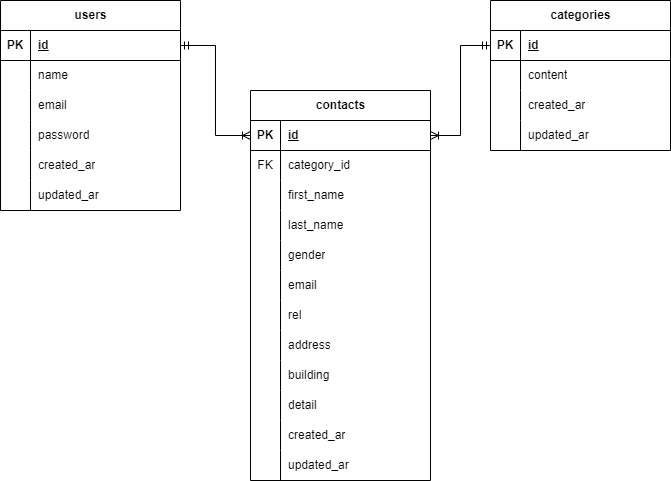

The diagram above was exported from draw.io. Its source (the exported page's mxGraphModel, read from the mxfile embedded in the PNG):
<mxGraphModel dx="686" dy="547" grid="1" gridSize="10" guides="1" tooltips="1" connect="1" arrows="1" fold="1" page="1" pageScale="1" pageWidth="827" pageHeight="1169" math="0" shadow="0">
  <root>
    <mxCell id="0" />
    <mxCell id="1" parent="0" />
    <mxCell id="2" value="users" style="shape=table;startSize=30;container=1;collapsible=1;childLayout=tableLayout;fixedRows=1;rowLines=0;fontStyle=1;align=center;resizeLast=1;html=1;" vertex="1" parent="1">
      <mxGeometry x="10" y="10" width="180" height="210" as="geometry" />
    </mxCell>
    <mxCell id="3" value="" style="shape=tableRow;horizontal=0;startSize=0;swimlaneHead=0;swimlaneBody=0;fillColor=none;collapsible=0;dropTarget=0;points=[[0,0.5],[1,0.5]];portConstraint=eastwest;top=0;left=0;right=0;bottom=1;" vertex="1" parent="2">
      <mxGeometry y="30" width="180" height="30" as="geometry" />
    </mxCell>
    <mxCell id="4" value="PK" style="shape=partialRectangle;connectable=0;fillColor=none;top=0;left=0;bottom=0;right=0;fontStyle=1;overflow=hidden;whiteSpace=wrap;html=1;" vertex="1" parent="3">
      <mxGeometry width="30" height="30" as="geometry">
        <mxRectangle width="30" height="30" as="alternateBounds" />
      </mxGeometry>
    </mxCell>
    <mxCell id="5" value="id" style="shape=partialRectangle;connectable=0;fillColor=none;top=0;left=0;bottom=0;right=0;align=left;spacingLeft=6;fontStyle=5;overflow=hidden;whiteSpace=wrap;html=1;" vertex="1" parent="3">
      <mxGeometry x="30" width="150" height="30" as="geometry">
        <mxRectangle width="150" height="30" as="alternateBounds" />
      </mxGeometry>
    </mxCell>
    <mxCell id="6" value="" style="shape=tableRow;horizontal=0;startSize=0;swimlaneHead=0;swimlaneBody=0;fillColor=none;collapsible=0;dropTarget=0;points=[[0,0.5],[1,0.5]];portConstraint=eastwest;top=0;left=0;right=0;bottom=0;" vertex="1" parent="2">
      <mxGeometry y="60" width="180" height="30" as="geometry" />
    </mxCell>
    <mxCell id="7" value="" style="shape=partialRectangle;connectable=0;fillColor=none;top=0;left=0;bottom=0;right=0;editable=1;overflow=hidden;whiteSpace=wrap;html=1;" vertex="1" parent="6">
      <mxGeometry width="30" height="30" as="geometry">
        <mxRectangle width="30" height="30" as="alternateBounds" />
      </mxGeometry>
    </mxCell>
    <mxCell id="8" value="name" style="shape=partialRectangle;connectable=0;fillColor=none;top=0;left=0;bottom=0;right=0;align=left;spacingLeft=6;overflow=hidden;whiteSpace=wrap;html=1;" vertex="1" parent="6">
      <mxGeometry x="30" width="150" height="30" as="geometry">
        <mxRectangle width="150" height="30" as="alternateBounds" />
      </mxGeometry>
    </mxCell>
    <mxCell id="9" value="" style="shape=tableRow;horizontal=0;startSize=0;swimlaneHead=0;swimlaneBody=0;fillColor=none;collapsible=0;dropTarget=0;points=[[0,0.5],[1,0.5]];portConstraint=eastwest;top=0;left=0;right=0;bottom=0;" vertex="1" parent="2">
      <mxGeometry y="90" width="180" height="30" as="geometry" />
    </mxCell>
    <mxCell id="10" value="" style="shape=partialRectangle;connectable=0;fillColor=none;top=0;left=0;bottom=0;right=0;editable=1;overflow=hidden;whiteSpace=wrap;html=1;" vertex="1" parent="9">
      <mxGeometry width="30" height="30" as="geometry">
        <mxRectangle width="30" height="30" as="alternateBounds" />
      </mxGeometry>
    </mxCell>
    <mxCell id="11" value="email" style="shape=partialRectangle;connectable=0;fillColor=none;top=0;left=0;bottom=0;right=0;align=left;spacingLeft=6;overflow=hidden;whiteSpace=wrap;html=1;" vertex="1" parent="9">
      <mxGeometry x="30" width="150" height="30" as="geometry">
        <mxRectangle width="150" height="30" as="alternateBounds" />
      </mxGeometry>
    </mxCell>
    <mxCell id="12" value="" style="shape=tableRow;horizontal=0;startSize=0;swimlaneHead=0;swimlaneBody=0;fillColor=none;collapsible=0;dropTarget=0;points=[[0,0.5],[1,0.5]];portConstraint=eastwest;top=0;left=0;right=0;bottom=0;" vertex="1" parent="2">
      <mxGeometry y="120" width="180" height="30" as="geometry" />
    </mxCell>
    <mxCell id="13" value="" style="shape=partialRectangle;connectable=0;fillColor=none;top=0;left=0;bottom=0;right=0;editable=1;overflow=hidden;whiteSpace=wrap;html=1;" vertex="1" parent="12">
      <mxGeometry width="30" height="30" as="geometry">
        <mxRectangle width="30" height="30" as="alternateBounds" />
      </mxGeometry>
    </mxCell>
    <mxCell id="14" value="password" style="shape=partialRectangle;connectable=0;fillColor=none;top=0;left=0;bottom=0;right=0;align=left;spacingLeft=6;overflow=hidden;whiteSpace=wrap;html=1;" vertex="1" parent="12">
      <mxGeometry x="30" width="150" height="30" as="geometry">
        <mxRectangle width="150" height="30" as="alternateBounds" />
      </mxGeometry>
    </mxCell>
    <mxCell id="15" value="" style="shape=tableRow;horizontal=0;startSize=0;swimlaneHead=0;swimlaneBody=0;fillColor=none;collapsible=0;dropTarget=0;points=[[0,0.5],[1,0.5]];portConstraint=eastwest;top=0;left=0;right=0;bottom=0;" vertex="1" parent="2">
      <mxGeometry y="150" width="180" height="30" as="geometry" />
    </mxCell>
    <mxCell id="16" value="" style="shape=partialRectangle;connectable=0;fillColor=none;top=0;left=0;bottom=0;right=0;editable=1;overflow=hidden;whiteSpace=wrap;html=1;" vertex="1" parent="15">
      <mxGeometry width="30" height="30" as="geometry">
        <mxRectangle width="30" height="30" as="alternateBounds" />
      </mxGeometry>
    </mxCell>
    <mxCell id="17" value="created_ar" style="shape=partialRectangle;connectable=0;fillColor=none;top=0;left=0;bottom=0;right=0;align=left;spacingLeft=6;overflow=hidden;whiteSpace=wrap;html=1;" vertex="1" parent="15">
      <mxGeometry x="30" width="150" height="30" as="geometry">
        <mxRectangle width="150" height="30" as="alternateBounds" />
      </mxGeometry>
    </mxCell>
    <mxCell id="18" value="" style="shape=tableRow;horizontal=0;startSize=0;swimlaneHead=0;swimlaneBody=0;fillColor=none;collapsible=0;dropTarget=0;points=[[0,0.5],[1,0.5]];portConstraint=eastwest;top=0;left=0;right=0;bottom=0;" vertex="1" parent="2">
      <mxGeometry y="180" width="180" height="30" as="geometry" />
    </mxCell>
    <mxCell id="19" value="" style="shape=partialRectangle;connectable=0;fillColor=none;top=0;left=0;bottom=0;right=0;editable=1;overflow=hidden;whiteSpace=wrap;html=1;" vertex="1" parent="18">
      <mxGeometry width="30" height="30" as="geometry">
        <mxRectangle width="30" height="30" as="alternateBounds" />
      </mxGeometry>
    </mxCell>
    <mxCell id="20" value="updated_ar" style="shape=partialRectangle;connectable=0;fillColor=none;top=0;left=0;bottom=0;right=0;align=left;spacingLeft=6;overflow=hidden;whiteSpace=wrap;html=1;" vertex="1" parent="18">
      <mxGeometry x="30" width="150" height="30" as="geometry">
        <mxRectangle width="150" height="30" as="alternateBounds" />
      </mxGeometry>
    </mxCell>
    <mxCell id="22" value="" style="edgeStyle=orthogonalEdgeStyle;fontSize=12;html=1;endArrow=ERoneToMany;startArrow=ERmandOne;rounded=0;curved=0;" edge="1" parent="1" source="82" target="26">
      <mxGeometry width="100" height="100" relative="1" as="geometry">
        <mxPoint x="429.5" y="344.75" as="sourcePoint" />
        <mxPoint x="529.5" y="244.75" as="targetPoint" />
      </mxGeometry>
    </mxCell>
    <mxCell id="24" value="" style="edgeStyle=orthogonalEdgeStyle;fontSize=12;html=1;endArrow=ERoneToMany;startArrow=ERmandOne;rounded=0;curved=0;" edge="1" parent="1" source="3" target="26">
      <mxGeometry width="100" height="100" relative="1" as="geometry">
        <mxPoint x="40" y="340" as="sourcePoint" />
        <mxPoint x="140" y="240" as="targetPoint" />
      </mxGeometry>
    </mxCell>
    <mxCell id="25" value="contacts" style="shape=table;startSize=30;container=1;collapsible=1;childLayout=tableLayout;fixedRows=1;rowLines=0;fontStyle=1;align=center;resizeLast=1;html=1;" vertex="1" parent="1">
      <mxGeometry x="260" y="100" width="180" height="390" as="geometry" />
    </mxCell>
    <mxCell id="26" value="" style="shape=tableRow;horizontal=0;startSize=0;swimlaneHead=0;swimlaneBody=0;fillColor=none;collapsible=0;dropTarget=0;points=[[0,0.5],[1,0.5]];portConstraint=eastwest;top=0;left=0;right=0;bottom=1;" vertex="1" parent="25">
      <mxGeometry y="30" width="180" height="30" as="geometry" />
    </mxCell>
    <mxCell id="27" value="PK" style="shape=partialRectangle;connectable=0;fillColor=none;top=0;left=0;bottom=0;right=0;fontStyle=1;overflow=hidden;whiteSpace=wrap;html=1;" vertex="1" parent="26">
      <mxGeometry width="30" height="30" as="geometry">
        <mxRectangle width="30" height="30" as="alternateBounds" />
      </mxGeometry>
    </mxCell>
    <mxCell id="28" value="id" style="shape=partialRectangle;connectable=0;fillColor=none;top=0;left=0;bottom=0;right=0;align=left;spacingLeft=6;fontStyle=5;overflow=hidden;whiteSpace=wrap;html=1;" vertex="1" parent="26">
      <mxGeometry x="30" width="150" height="30" as="geometry">
        <mxRectangle width="150" height="30" as="alternateBounds" />
      </mxGeometry>
    </mxCell>
    <mxCell id="29" value="" style="shape=tableRow;horizontal=0;startSize=0;swimlaneHead=0;swimlaneBody=0;fillColor=none;collapsible=0;dropTarget=0;points=[[0,0.5],[1,0.5]];portConstraint=eastwest;top=0;left=0;right=0;bottom=0;" vertex="1" parent="25">
      <mxGeometry y="60" width="180" height="30" as="geometry" />
    </mxCell>
    <mxCell id="30" value="FK" style="shape=partialRectangle;connectable=0;fillColor=none;top=0;left=0;bottom=0;right=0;editable=1;overflow=hidden;whiteSpace=wrap;html=1;" vertex="1" parent="29">
      <mxGeometry width="30" height="30" as="geometry">
        <mxRectangle width="30" height="30" as="alternateBounds" />
      </mxGeometry>
    </mxCell>
    <mxCell id="31" value="category_id" style="shape=partialRectangle;connectable=0;fillColor=none;top=0;left=0;bottom=0;right=0;align=left;spacingLeft=6;overflow=hidden;whiteSpace=wrap;html=1;" vertex="1" parent="29">
      <mxGeometry x="30" width="150" height="30" as="geometry">
        <mxRectangle width="150" height="30" as="alternateBounds" />
      </mxGeometry>
    </mxCell>
    <mxCell id="32" value="" style="shape=tableRow;horizontal=0;startSize=0;swimlaneHead=0;swimlaneBody=0;fillColor=none;collapsible=0;dropTarget=0;points=[[0,0.5],[1,0.5]];portConstraint=eastwest;top=0;left=0;right=0;bottom=0;" vertex="1" parent="25">
      <mxGeometry y="90" width="180" height="30" as="geometry" />
    </mxCell>
    <mxCell id="33" value="" style="shape=partialRectangle;connectable=0;fillColor=none;top=0;left=0;bottom=0;right=0;editable=1;overflow=hidden;whiteSpace=wrap;html=1;" vertex="1" parent="32">
      <mxGeometry width="30" height="30" as="geometry">
        <mxRectangle width="30" height="30" as="alternateBounds" />
      </mxGeometry>
    </mxCell>
    <mxCell id="34" value="first_name" style="shape=partialRectangle;connectable=0;fillColor=none;top=0;left=0;bottom=0;right=0;align=left;spacingLeft=6;overflow=hidden;whiteSpace=wrap;html=1;" vertex="1" parent="32">
      <mxGeometry x="30" width="150" height="30" as="geometry">
        <mxRectangle width="150" height="30" as="alternateBounds" />
      </mxGeometry>
    </mxCell>
    <mxCell id="35" value="" style="shape=tableRow;horizontal=0;startSize=0;swimlaneHead=0;swimlaneBody=0;fillColor=none;collapsible=0;dropTarget=0;points=[[0,0.5],[1,0.5]];portConstraint=eastwest;top=0;left=0;right=0;bottom=0;" vertex="1" parent="25">
      <mxGeometry y="120" width="180" height="30" as="geometry" />
    </mxCell>
    <mxCell id="36" value="" style="shape=partialRectangle;connectable=0;fillColor=none;top=0;left=0;bottom=0;right=0;editable=1;overflow=hidden;whiteSpace=wrap;html=1;" vertex="1" parent="35">
      <mxGeometry width="30" height="30" as="geometry">
        <mxRectangle width="30" height="30" as="alternateBounds" />
      </mxGeometry>
    </mxCell>
    <mxCell id="37" value="last_name" style="shape=partialRectangle;connectable=0;fillColor=none;top=0;left=0;bottom=0;right=0;align=left;spacingLeft=6;overflow=hidden;whiteSpace=wrap;html=1;" vertex="1" parent="35">
      <mxGeometry x="30" width="150" height="30" as="geometry">
        <mxRectangle width="150" height="30" as="alternateBounds" />
      </mxGeometry>
    </mxCell>
    <mxCell id="44" value="" style="shape=tableRow;horizontal=0;startSize=0;swimlaneHead=0;swimlaneBody=0;fillColor=none;collapsible=0;dropTarget=0;points=[[0,0.5],[1,0.5]];portConstraint=eastwest;top=0;left=0;right=0;bottom=0;" vertex="1" parent="25">
      <mxGeometry y="150" width="180" height="30" as="geometry" />
    </mxCell>
    <mxCell id="45" value="" style="shape=partialRectangle;connectable=0;fillColor=none;top=0;left=0;bottom=0;right=0;editable=1;overflow=hidden;whiteSpace=wrap;html=1;" vertex="1" parent="44">
      <mxGeometry width="30" height="30" as="geometry">
        <mxRectangle width="30" height="30" as="alternateBounds" />
      </mxGeometry>
    </mxCell>
    <mxCell id="46" value="gender" style="shape=partialRectangle;connectable=0;fillColor=none;top=0;left=0;bottom=0;right=0;align=left;spacingLeft=6;overflow=hidden;whiteSpace=wrap;html=1;" vertex="1" parent="44">
      <mxGeometry x="30" width="150" height="30" as="geometry">
        <mxRectangle width="150" height="30" as="alternateBounds" />
      </mxGeometry>
    </mxCell>
    <mxCell id="47" value="" style="shape=tableRow;horizontal=0;startSize=0;swimlaneHead=0;swimlaneBody=0;fillColor=none;collapsible=0;dropTarget=0;points=[[0,0.5],[1,0.5]];portConstraint=eastwest;top=0;left=0;right=0;bottom=0;" vertex="1" parent="25">
      <mxGeometry y="180" width="180" height="30" as="geometry" />
    </mxCell>
    <mxCell id="48" value="" style="shape=partialRectangle;connectable=0;fillColor=none;top=0;left=0;bottom=0;right=0;editable=1;overflow=hidden;whiteSpace=wrap;html=1;" vertex="1" parent="47">
      <mxGeometry width="30" height="30" as="geometry">
        <mxRectangle width="30" height="30" as="alternateBounds" />
      </mxGeometry>
    </mxCell>
    <mxCell id="49" value="email" style="shape=partialRectangle;connectable=0;fillColor=none;top=0;left=0;bottom=0;right=0;align=left;spacingLeft=6;overflow=hidden;whiteSpace=wrap;html=1;" vertex="1" parent="47">
      <mxGeometry x="30" width="150" height="30" as="geometry">
        <mxRectangle width="150" height="30" as="alternateBounds" />
      </mxGeometry>
    </mxCell>
    <mxCell id="50" value="" style="shape=tableRow;horizontal=0;startSize=0;swimlaneHead=0;swimlaneBody=0;fillColor=none;collapsible=0;dropTarget=0;points=[[0,0.5],[1,0.5]];portConstraint=eastwest;top=0;left=0;right=0;bottom=0;" vertex="1" parent="25">
      <mxGeometry y="210" width="180" height="30" as="geometry" />
    </mxCell>
    <mxCell id="51" value="" style="shape=partialRectangle;connectable=0;fillColor=none;top=0;left=0;bottom=0;right=0;editable=1;overflow=hidden;whiteSpace=wrap;html=1;" vertex="1" parent="50">
      <mxGeometry width="30" height="30" as="geometry">
        <mxRectangle width="30" height="30" as="alternateBounds" />
      </mxGeometry>
    </mxCell>
    <mxCell id="52" value="rel" style="shape=partialRectangle;connectable=0;fillColor=none;top=0;left=0;bottom=0;right=0;align=left;spacingLeft=6;overflow=hidden;whiteSpace=wrap;html=1;" vertex="1" parent="50">
      <mxGeometry x="30" width="150" height="30" as="geometry">
        <mxRectangle width="150" height="30" as="alternateBounds" />
      </mxGeometry>
    </mxCell>
    <mxCell id="53" value="" style="shape=tableRow;horizontal=0;startSize=0;swimlaneHead=0;swimlaneBody=0;fillColor=none;collapsible=0;dropTarget=0;points=[[0,0.5],[1,0.5]];portConstraint=eastwest;top=0;left=0;right=0;bottom=0;" vertex="1" parent="25">
      <mxGeometry y="240" width="180" height="30" as="geometry" />
    </mxCell>
    <mxCell id="54" value="" style="shape=partialRectangle;connectable=0;fillColor=none;top=0;left=0;bottom=0;right=0;editable=1;overflow=hidden;whiteSpace=wrap;html=1;" vertex="1" parent="53">
      <mxGeometry width="30" height="30" as="geometry">
        <mxRectangle width="30" height="30" as="alternateBounds" />
      </mxGeometry>
    </mxCell>
    <mxCell id="55" value="address" style="shape=partialRectangle;connectable=0;fillColor=none;top=0;left=0;bottom=0;right=0;align=left;spacingLeft=6;overflow=hidden;whiteSpace=wrap;html=1;" vertex="1" parent="53">
      <mxGeometry x="30" width="150" height="30" as="geometry">
        <mxRectangle width="150" height="30" as="alternateBounds" />
      </mxGeometry>
    </mxCell>
    <mxCell id="56" value="" style="shape=tableRow;horizontal=0;startSize=0;swimlaneHead=0;swimlaneBody=0;fillColor=none;collapsible=0;dropTarget=0;points=[[0,0.5],[1,0.5]];portConstraint=eastwest;top=0;left=0;right=0;bottom=0;" vertex="1" parent="25">
      <mxGeometry y="270" width="180" height="30" as="geometry" />
    </mxCell>
    <mxCell id="57" value="" style="shape=partialRectangle;connectable=0;fillColor=none;top=0;left=0;bottom=0;right=0;editable=1;overflow=hidden;whiteSpace=wrap;html=1;" vertex="1" parent="56">
      <mxGeometry width="30" height="30" as="geometry">
        <mxRectangle width="30" height="30" as="alternateBounds" />
      </mxGeometry>
    </mxCell>
    <mxCell id="58" value="building" style="shape=partialRectangle;connectable=0;fillColor=none;top=0;left=0;bottom=0;right=0;align=left;spacingLeft=6;overflow=hidden;whiteSpace=wrap;html=1;" vertex="1" parent="56">
      <mxGeometry x="30" width="150" height="30" as="geometry">
        <mxRectangle width="150" height="30" as="alternateBounds" />
      </mxGeometry>
    </mxCell>
    <mxCell id="59" value="" style="shape=tableRow;horizontal=0;startSize=0;swimlaneHead=0;swimlaneBody=0;fillColor=none;collapsible=0;dropTarget=0;points=[[0,0.5],[1,0.5]];portConstraint=eastwest;top=0;left=0;right=0;bottom=0;" vertex="1" parent="25">
      <mxGeometry y="300" width="180" height="30" as="geometry" />
    </mxCell>
    <mxCell id="60" value="" style="shape=partialRectangle;connectable=0;fillColor=none;top=0;left=0;bottom=0;right=0;editable=1;overflow=hidden;whiteSpace=wrap;html=1;" vertex="1" parent="59">
      <mxGeometry width="30" height="30" as="geometry">
        <mxRectangle width="30" height="30" as="alternateBounds" />
      </mxGeometry>
    </mxCell>
    <mxCell id="61" value="detail" style="shape=partialRectangle;connectable=0;fillColor=none;top=0;left=0;bottom=0;right=0;align=left;spacingLeft=6;overflow=hidden;whiteSpace=wrap;html=1;" vertex="1" parent="59">
      <mxGeometry x="30" width="150" height="30" as="geometry">
        <mxRectangle width="150" height="30" as="alternateBounds" />
      </mxGeometry>
    </mxCell>
    <mxCell id="38" value="" style="shape=tableRow;horizontal=0;startSize=0;swimlaneHead=0;swimlaneBody=0;fillColor=none;collapsible=0;dropTarget=0;points=[[0,0.5],[1,0.5]];portConstraint=eastwest;top=0;left=0;right=0;bottom=0;" vertex="1" parent="25">
      <mxGeometry y="330" width="180" height="30" as="geometry" />
    </mxCell>
    <mxCell id="39" value="" style="shape=partialRectangle;connectable=0;fillColor=none;top=0;left=0;bottom=0;right=0;editable=1;overflow=hidden;whiteSpace=wrap;html=1;" vertex="1" parent="38">
      <mxGeometry width="30" height="30" as="geometry">
        <mxRectangle width="30" height="30" as="alternateBounds" />
      </mxGeometry>
    </mxCell>
    <mxCell id="40" value="created_ar" style="shape=partialRectangle;connectable=0;fillColor=none;top=0;left=0;bottom=0;right=0;align=left;spacingLeft=6;overflow=hidden;whiteSpace=wrap;html=1;" vertex="1" parent="38">
      <mxGeometry x="30" width="150" height="30" as="geometry">
        <mxRectangle width="150" height="30" as="alternateBounds" />
      </mxGeometry>
    </mxCell>
    <mxCell id="41" value="" style="shape=tableRow;horizontal=0;startSize=0;swimlaneHead=0;swimlaneBody=0;fillColor=none;collapsible=0;dropTarget=0;points=[[0,0.5],[1,0.5]];portConstraint=eastwest;top=0;left=0;right=0;bottom=0;" vertex="1" parent="25">
      <mxGeometry y="360" width="180" height="30" as="geometry" />
    </mxCell>
    <mxCell id="42" value="" style="shape=partialRectangle;connectable=0;fillColor=none;top=0;left=0;bottom=0;right=0;editable=1;overflow=hidden;whiteSpace=wrap;html=1;" vertex="1" parent="41">
      <mxGeometry width="30" height="30" as="geometry">
        <mxRectangle width="30" height="30" as="alternateBounds" />
      </mxGeometry>
    </mxCell>
    <mxCell id="43" value="updated_ar" style="shape=partialRectangle;connectable=0;fillColor=none;top=0;left=0;bottom=0;right=0;align=left;spacingLeft=6;overflow=hidden;whiteSpace=wrap;html=1;" vertex="1" parent="41">
      <mxGeometry x="30" width="150" height="30" as="geometry">
        <mxRectangle width="150" height="30" as="alternateBounds" />
      </mxGeometry>
    </mxCell>
    <mxCell id="81" value="categories" style="shape=table;startSize=30;container=1;collapsible=1;childLayout=tableLayout;fixedRows=1;rowLines=0;fontStyle=1;align=center;resizeLast=1;html=1;" vertex="1" parent="1">
      <mxGeometry x="500" y="10" width="180" height="150" as="geometry" />
    </mxCell>
    <mxCell id="82" value="" style="shape=tableRow;horizontal=0;startSize=0;swimlaneHead=0;swimlaneBody=0;fillColor=none;collapsible=0;dropTarget=0;points=[[0,0.5],[1,0.5]];portConstraint=eastwest;top=0;left=0;right=0;bottom=1;" vertex="1" parent="81">
      <mxGeometry y="30" width="180" height="30" as="geometry" />
    </mxCell>
    <mxCell id="83" value="PK" style="shape=partialRectangle;connectable=0;fillColor=none;top=0;left=0;bottom=0;right=0;fontStyle=1;overflow=hidden;whiteSpace=wrap;html=1;" vertex="1" parent="82">
      <mxGeometry width="30" height="30" as="geometry">
        <mxRectangle width="30" height="30" as="alternateBounds" />
      </mxGeometry>
    </mxCell>
    <mxCell id="84" value="id" style="shape=partialRectangle;connectable=0;fillColor=none;top=0;left=0;bottom=0;right=0;align=left;spacingLeft=6;fontStyle=5;overflow=hidden;whiteSpace=wrap;html=1;" vertex="1" parent="82">
      <mxGeometry x="30" width="150" height="30" as="geometry">
        <mxRectangle width="150" height="30" as="alternateBounds" />
      </mxGeometry>
    </mxCell>
    <mxCell id="85" value="" style="shape=tableRow;horizontal=0;startSize=0;swimlaneHead=0;swimlaneBody=0;fillColor=none;collapsible=0;dropTarget=0;points=[[0,0.5],[1,0.5]];portConstraint=eastwest;top=0;left=0;right=0;bottom=0;" vertex="1" parent="81">
      <mxGeometry y="60" width="180" height="30" as="geometry" />
    </mxCell>
    <mxCell id="86" value="" style="shape=partialRectangle;connectable=0;fillColor=none;top=0;left=0;bottom=0;right=0;editable=1;overflow=hidden;whiteSpace=wrap;html=1;" vertex="1" parent="85">
      <mxGeometry width="30" height="30" as="geometry">
        <mxRectangle width="30" height="30" as="alternateBounds" />
      </mxGeometry>
    </mxCell>
    <mxCell id="87" value="content" style="shape=partialRectangle;connectable=0;fillColor=none;top=0;left=0;bottom=0;right=0;align=left;spacingLeft=6;overflow=hidden;whiteSpace=wrap;html=1;" vertex="1" parent="85">
      <mxGeometry x="30" width="150" height="30" as="geometry">
        <mxRectangle width="150" height="30" as="alternateBounds" />
      </mxGeometry>
    </mxCell>
    <mxCell id="88" value="" style="shape=tableRow;horizontal=0;startSize=0;swimlaneHead=0;swimlaneBody=0;fillColor=none;collapsible=0;dropTarget=0;points=[[0,0.5],[1,0.5]];portConstraint=eastwest;top=0;left=0;right=0;bottom=0;" vertex="1" parent="81">
      <mxGeometry y="90" width="180" height="30" as="geometry" />
    </mxCell>
    <mxCell id="89" value="" style="shape=partialRectangle;connectable=0;fillColor=none;top=0;left=0;bottom=0;right=0;editable=1;overflow=hidden;whiteSpace=wrap;html=1;" vertex="1" parent="88">
      <mxGeometry width="30" height="30" as="geometry">
        <mxRectangle width="30" height="30" as="alternateBounds" />
      </mxGeometry>
    </mxCell>
    <mxCell id="90" value="&lt;span style=&quot;color: rgb(0, 0, 0);&quot;&gt;created_ar&lt;/span&gt;" style="shape=partialRectangle;connectable=0;fillColor=none;top=0;left=0;bottom=0;right=0;align=left;spacingLeft=6;overflow=hidden;whiteSpace=wrap;html=1;" vertex="1" parent="88">
      <mxGeometry x="30" width="150" height="30" as="geometry">
        <mxRectangle width="150" height="30" as="alternateBounds" />
      </mxGeometry>
    </mxCell>
    <mxCell id="91" value="" style="shape=tableRow;horizontal=0;startSize=0;swimlaneHead=0;swimlaneBody=0;fillColor=none;collapsible=0;dropTarget=0;points=[[0,0.5],[1,0.5]];portConstraint=eastwest;top=0;left=0;right=0;bottom=0;" vertex="1" parent="81">
      <mxGeometry y="120" width="180" height="30" as="geometry" />
    </mxCell>
    <mxCell id="92" value="" style="shape=partialRectangle;connectable=0;fillColor=none;top=0;left=0;bottom=0;right=0;editable=1;overflow=hidden;whiteSpace=wrap;html=1;" vertex="1" parent="91">
      <mxGeometry width="30" height="30" as="geometry">
        <mxRectangle width="30" height="30" as="alternateBounds" />
      </mxGeometry>
    </mxCell>
    <mxCell id="93" value="&lt;span style=&quot;color: rgb(0, 0, 0);&quot;&gt;updated_ar&lt;/span&gt;" style="shape=partialRectangle;connectable=0;fillColor=none;top=0;left=0;bottom=0;right=0;align=left;spacingLeft=6;overflow=hidden;whiteSpace=wrap;html=1;" vertex="1" parent="91">
      <mxGeometry x="30" width="150" height="30" as="geometry">
        <mxRectangle width="150" height="30" as="alternateBounds" />
      </mxGeometry>
    </mxCell>
  </root>
</mxGraphModel>